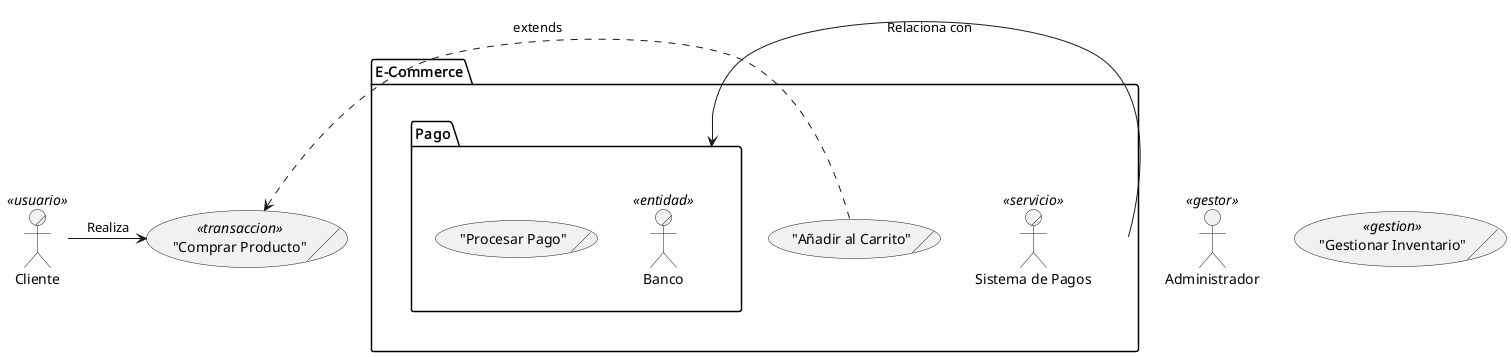

The diagram above was rendered by PlantUML. Its source (embedded in the PNG):
@startuml Diagram
actor/ "Cliente" as actorCliente <<usuario>>
actor "Administrador" as actorAdmin <<gestor>>
usecase/ ("Comprar Producto") as useCaseCompra  <<transaccion>>
usecase/ ("Gestionar Inventario") as useCaseInventario  <<gestion>>
package "E-Commerce" as packageEcom {
usecase/ ("Añadir al Carrito") as useCaseCarrito 
actor/ "Sistema de Pagos" as actorPago <<servicio>>
package "Pago" as packagePago {
usecase/ ("Procesar Pago") as useCaseProcesarPago 
actor/ "Banco" as actorBanco <<entidad>>
}
}
actorCliente -right-> useCaseCompra:"Realiza"
useCaseCarrito .> useCaseCompra: extends
packageEcom -left-> packagePago:"Relaciona con"
@enduml